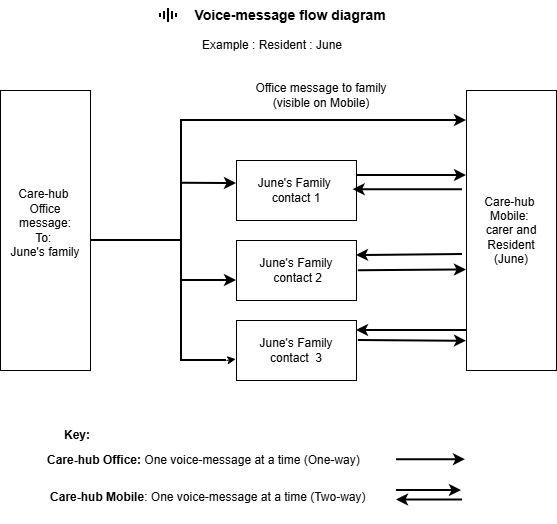

The diagram above was exported from draw.io. Its source (the exported page's mxGraphModel, read from the mxfile embedded in the PNG):
<mxGraphModel dx="1019" dy="-628" grid="1" gridSize="10" guides="1" tooltips="1" connect="1" arrows="0" fold="1" page="1" pageScale="1" pageWidth="827" pageHeight="1169" math="0" shadow="0">
  <root>
    <mxCell id="0" />
    <mxCell id="1" parent="0" />
    <mxCell id="6v087Hp4z3WkoAuU8JyZ-1" parent="1" style="rounded=0;whiteSpace=wrap;html=1;" value="Care-hub&amp;nbsp;&lt;div&gt;Office&lt;/div&gt;&lt;div&gt;message:&lt;/div&gt;&lt;div&gt;&lt;span style=&quot;background-color: transparent; color: light-dark(rgb(0, 0, 0), rgb(255, 255, 255));&quot;&gt;To:&amp;nbsp;&lt;/span&gt;&lt;/div&gt;&lt;div&gt;&lt;span style=&quot;background-color: transparent; color: light-dark(rgb(0, 0, 0), rgb(255, 255, 255));&quot;&gt;June's family&lt;/span&gt;&lt;/div&gt;&lt;div&gt;&lt;br&gt;&lt;/div&gt;" vertex="1">
      <mxGeometry height="280" width="90" x="154" y="1320" as="geometry" />
    </mxCell>
    <mxCell id="6v087Hp4z3WkoAuU8JyZ-2" parent="1" style="rounded=0;whiteSpace=wrap;html=1;" value="&lt;span style=&quot;background-color: light-dark(#ffffff, var(--ge-dark-color, #121212));&quot;&gt;Care-hub&amp;nbsp;&lt;/span&gt;&lt;div&gt;&lt;span style=&quot;background-color: light-dark(#ffffff, var(--ge-dark-color, #121212));&quot;&gt;Mobile:&amp;nbsp;&lt;/span&gt;&lt;/div&gt;&lt;div&gt;&lt;span style=&quot;background-color: light-dark(#ffffff, var(--ge-dark-color, #121212));&quot;&gt;carer and Resident&lt;/span&gt;&lt;/div&gt;&lt;div&gt;&lt;span style=&quot;background-color: light-dark(#ffffff, var(--ge-dark-color, #121212));&quot;&gt;(June)&lt;/span&gt;&lt;/div&gt;" vertex="1">
      <mxGeometry height="280" width="90" x="620" y="1320" as="geometry" />
    </mxCell>
    <mxCell id="6v087Hp4z3WkoAuU8JyZ-3" parent="1" style="rounded=0;whiteSpace=wrap;html=1;" value="&lt;div&gt;&lt;br&gt;&lt;/div&gt;June's Family&amp;nbsp;&lt;div&gt;contact 1&lt;div&gt;&amp;nbsp;&lt;/div&gt;&lt;/div&gt;" vertex="1">
      <mxGeometry height="60" width="120" x="390" y="1390" as="geometry" />
    </mxCell>
    <mxCell id="6v087Hp4z3WkoAuU8JyZ-4" parent="1" style="rounded=0;whiteSpace=wrap;html=1;" value="June's Family&lt;div&gt;&amp;nbsp;contact 2&lt;/div&gt;" vertex="1">
      <mxGeometry height="60" width="120" x="390" y="1470" as="geometry" />
    </mxCell>
    <mxCell id="6v087Hp4z3WkoAuU8JyZ-5" parent="1" style="rounded=0;whiteSpace=wrap;html=1;" value="June's Family contact&amp;nbsp; 3" vertex="1">
      <mxGeometry height="60" width="120" x="390" y="1550" as="geometry" />
    </mxCell>
    <mxCell id="6v087Hp4z3WkoAuU8JyZ-6" edge="1" parent="1" source="6v087Hp4z3WkoAuU8JyZ-3" style="endArrow=classic;html=1;rounded=0;exitX=1;exitY=0.25;exitDx=0;exitDy=0;strokeWidth=2;entryX=0;entryY=0.304;entryDx=0;entryDy=0;entryPerimeter=0;" target="6v087Hp4z3WkoAuU8JyZ-2" value="">
      <mxGeometry height="50" relative="1" width="50" as="geometry">
        <Array as="points" />
        <mxPoint x="460" y="1430" as="sourcePoint" />
        <mxPoint x="616" y="1405" as="targetPoint" />
      </mxGeometry>
    </mxCell>
    <mxCell id="6v087Hp4z3WkoAuU8JyZ-7" edge="1" parent="1" style="endArrow=classic;html=1;rounded=0;entryX=-0.02;entryY=0.64;entryDx=0;entryDy=0;entryPerimeter=0;strokeWidth=2;" value="">
      <mxGeometry height="50" relative="1" width="50" as="geometry">
        <mxPoint x="511.8" y="1500.3" as="sourcePoint" />
        <mxPoint x="620" y="1499.5" as="targetPoint" />
      </mxGeometry>
    </mxCell>
    <mxCell id="6v087Hp4z3WkoAuU8JyZ-8" edge="1" parent="1" style="endArrow=classic;html=1;rounded=0;entryX=-0.02;entryY=0.931;entryDx=0;entryDy=0;entryPerimeter=0;exitX=1;exitY=0.5;exitDx=0;exitDy=0;strokeWidth=2;" value="">
      <mxGeometry height="50" relative="1" width="50" as="geometry">
        <mxPoint x="511.8" y="1570" as="sourcePoint" />
        <mxPoint x="620" y="1570.68" as="targetPoint" />
      </mxGeometry>
    </mxCell>
    <mxCell id="6v087Hp4z3WkoAuU8JyZ-9" edge="1" parent="1" style="endArrow=classic;html=1;rounded=0;entryX=1;entryY=0.5;entryDx=0;entryDy=0;exitX=-0.007;exitY=0.357;exitDx=0;exitDy=0;exitPerimeter=0;strokeWidth=2;" value="">
      <mxGeometry height="50" relative="1" width="50" as="geometry">
        <mxPoint x="616.0000000000001" y="1419.17" as="sourcePoint" />
        <mxPoint x="506.63" y="1419.21" as="targetPoint" />
      </mxGeometry>
    </mxCell>
    <mxCell id="6v087Hp4z3WkoAuU8JyZ-10" edge="1" parent="1" style="endArrow=classic;html=1;rounded=0;entryX=1;entryY=0.25;entryDx=0;entryDy=0;strokeWidth=2;" target="6v087Hp4z3WkoAuU8JyZ-4" value="">
      <mxGeometry height="50" relative="1" width="50" as="geometry">
        <mxPoint x="616" y="1484" as="sourcePoint" />
        <mxPoint x="570" y="1480" as="targetPoint" />
      </mxGeometry>
    </mxCell>
    <mxCell id="6v087Hp4z3WkoAuU8JyZ-11" edge="1" parent="1" style="endArrow=classic;html=1;rounded=0;strokeWidth=2;" value="">
      <mxGeometry height="50" relative="1" width="50" as="geometry">
        <Array as="points">
          <mxPoint x="570" y="1560" />
        </Array>
        <mxPoint x="620" y="1560" as="sourcePoint" />
        <mxPoint x="510" y="1560" as="targetPoint" />
      </mxGeometry>
    </mxCell>
    <mxCell id="6v087Hp4z3WkoAuU8JyZ-12" edge="1" parent="1" source="6v087Hp4z3WkoAuU8JyZ-14" style="endArrow=classic;html=1;rounded=0;exitX=1;exitY=1;exitDx=0;exitDy=0;exitPerimeter=0;entryX=-0.006;entryY=0.644;entryDx=0;entryDy=0;entryPerimeter=0;" target="6v087Hp4z3WkoAuU8JyZ-5" value="">
      <mxGeometry height="50" relative="1" width="50" as="geometry">
        <mxPoint x="340" y="1580" as="sourcePoint" />
        <mxPoint x="380" y="1590" as="targetPoint" />
      </mxGeometry>
    </mxCell>
    <mxCell id="6v087Hp4z3WkoAuU8JyZ-13" edge="1" parent="1" style="endArrow=classic;html=1;rounded=0;strokeWidth=2;" value="">
      <mxGeometry height="50" relative="1" width="50" as="geometry">
        <mxPoint x="340" y="1350" as="sourcePoint" />
        <mxPoint x="620" y="1350" as="targetPoint" />
      </mxGeometry>
    </mxCell>
    <mxCell id="6v087Hp4z3WkoAuU8JyZ-14" parent="1" style="strokeWidth=2;html=1;shape=mxgraph.flowchart.annotation_2;align=left;labelPosition=right;pointerEvents=1;" value="" vertex="1">
      <mxGeometry height="240" width="90" x="290" y="1350" as="geometry" />
    </mxCell>
    <mxCell id="6v087Hp4z3WkoAuU8JyZ-15" edge="1" parent="1" style="endArrow=classic;html=1;rounded=0;strokeWidth=2;" value="">
      <mxGeometry height="50" relative="1" width="50" as="geometry">
        <Array as="points">
          <mxPoint x="372.66" y="1510" />
        </Array>
        <mxPoint x="335" y="1510" as="sourcePoint" />
        <mxPoint x="390" y="1510" as="targetPoint" />
      </mxGeometry>
    </mxCell>
    <mxCell id="6v087Hp4z3WkoAuU8JyZ-16" edge="1" parent="1" source="6v087Hp4z3WkoAuU8JyZ-14" style="endArrow=classic;html=1;rounded=0;exitX=0.504;exitY=0.261;exitDx=0;exitDy=0;exitPerimeter=0;strokeWidth=2;" value="">
      <mxGeometry height="50" relative="1" width="50" as="geometry">
        <mxPoint x="340" y="1460" as="sourcePoint" />
        <mxPoint x="390" y="1413" as="targetPoint" />
      </mxGeometry>
    </mxCell>
    <mxCell id="6v087Hp4z3WkoAuU8JyZ-18" edge="1" parent="1" source="6v087Hp4z3WkoAuU8JyZ-1" style="endArrow=none;html=1;rounded=0;exitX=1;exitY=0.536;exitDx=0;exitDy=0;exitPerimeter=0;strokeWidth=2;" value="">
      <mxGeometry height="50" relative="1" width="50" as="geometry">
        <mxPoint x="260" y="1470" as="sourcePoint" />
        <mxPoint x="290" y="1470" as="targetPoint" />
      </mxGeometry>
    </mxCell>
    <mxCell id="6v087Hp4z3WkoAuU8JyZ-19" parent="1" style="text;html=1;whiteSpace=wrap;strokeColor=none;fillColor=none;align=center;verticalAlign=middle;rounded=0;" value="&lt;font style=&quot;font-size: 14px;&quot;&gt;&lt;b&gt;Voice-message flow diagram&amp;nbsp;&lt;/b&gt;&lt;/font&gt;" vertex="1">
      <mxGeometry height="30" width="340" x="276" y="1230" as="geometry" />
    </mxCell>
    <mxCell id="6v087Hp4z3WkoAuU8JyZ-25" parent="1" style="text;html=1;whiteSpace=wrap;strokeColor=none;fillColor=none;align=center;verticalAlign=middle;rounded=0;" value="&lt;b&gt;Care-hub Mobile&lt;/b&gt;: One voice-message at a time (Two-way)&amp;nbsp;&lt;div&gt;&amp;nbsp; &amp;nbsp; &amp;nbsp; &amp;nbsp; &amp;nbsp; &amp;nbsp; &amp;nbsp; &amp;nbsp;&lt;/div&gt;" vertex="1">
      <mxGeometry height="40" width="325" x="201" y="1714" as="geometry" />
    </mxCell>
    <mxCell id="6v087Hp4z3WkoAuU8JyZ-28" edge="1" parent="1" style="endArrow=classic;html=1;rounded=0;strokeWidth=2;exitX=1;exitY=0.5;exitDx=0;exitDy=0;" value="">
      <mxGeometry height="50" relative="1" width="50" as="geometry">
        <mxPoint x="550" y="1689.17" as="sourcePoint" />
        <mxPoint x="619" y="1689.17" as="targetPoint" />
      </mxGeometry>
    </mxCell>
    <mxCell id="6v087Hp4z3WkoAuU8JyZ-29" parent="1" style="text;html=1;whiteSpace=wrap;strokeColor=none;fillColor=none;align=center;verticalAlign=middle;rounded=0;" value="&lt;b&gt;Key:&lt;/b&gt;" vertex="1">
      <mxGeometry height="30" width="60" x="201" y="1650" as="geometry" />
    </mxCell>
    <mxCell id="6v087Hp4z3WkoAuU8JyZ-30" parent="1" style="text;html=1;whiteSpace=wrap;strokeColor=none;fillColor=none;align=center;verticalAlign=middle;rounded=0;" value="Example : Resident : June" vertex="1">
      <mxGeometry height="30" width="350" x="251" y="1260" as="geometry" />
    </mxCell>
    <mxCell id="6v087Hp4z3WkoAuU8JyZ-31" parent="1" style="text;html=1;whiteSpace=wrap;strokeColor=none;fillColor=none;align=left;verticalAlign=middle;rounded=0;" value="&lt;div style=&quot;&quot;&gt;&lt;b style=&quot;background-color: transparent; color: light-dark(rgb(0, 0, 0), rgb(255, 255, 255));&quot;&gt;Care-hub Office:&lt;/b&gt;&lt;span style=&quot;background-color: transparent; color: light-dark(rgb(0, 0, 0), rgb(255, 255, 255));&quot;&gt;&amp;nbsp;One voice-message at a time (One-way)&lt;/span&gt;&lt;/div&gt;" vertex="1">
      <mxGeometry height="30" width="330" x="198.5" y="1675" as="geometry" />
    </mxCell>
    <mxCell id="6v087Hp4z3WkoAuU8JyZ-34" parent="1" style="text;html=1;whiteSpace=wrap;strokeColor=none;fillColor=none;align=center;verticalAlign=middle;rounded=0;" value="Office message to family (visible on Mobile)" vertex="1">
      <mxGeometry height="30" width="170" x="390" y="1310" as="geometry" />
    </mxCell>
    <mxCell id="6v087Hp4z3WkoAuU8JyZ-37" connectable="0" parent="1" style="group" value="" vertex="1">
      <mxGeometry height="9.5" width="66" x="550" y="1720" as="geometry" />
    </mxCell>
    <mxCell id="6v087Hp4z3WkoAuU8JyZ-32" edge="1" parent="6v087Hp4z3WkoAuU8JyZ-37" style="endArrow=classic;html=1;rounded=0;entryX=1;entryY=1;entryDx=0;entryDy=0;strokeWidth=2;" value="">
      <mxGeometry height="50" relative="1" width="50" as="geometry">
        <mxPoint x="66" y="9.5" as="sourcePoint" />
        <mxPoint y="9.5" as="targetPoint" />
      </mxGeometry>
    </mxCell>
    <mxCell id="6v087Hp4z3WkoAuU8JyZ-33" edge="1" parent="6v087Hp4z3WkoAuU8JyZ-37" style="endArrow=classic;html=1;rounded=0;strokeWidth=2;" value="">
      <mxGeometry height="50" relative="1" width="50" as="geometry">
        <mxPoint as="sourcePoint" />
        <mxPoint x="65" as="targetPoint" />
      </mxGeometry>
    </mxCell>
    <mxCell id="6v087Hp4z3WkoAuU8JyZ-39" parent="1" style="shape=image;html=1;verticalAlign=top;verticalLabelPosition=bottom;labelBackgroundColor=#ffffff;imageAspect=0;aspect=fixed;image=https://icons.diagrams.net/icon-cache1/Evericons_24px_Vol_2-2248/sound-wave-644.svg" value="" vertex="1">
      <mxGeometry height="24" width="24" x="310" y="1233" as="geometry" />
    </mxCell>
  </root>
</mxGraphModel>